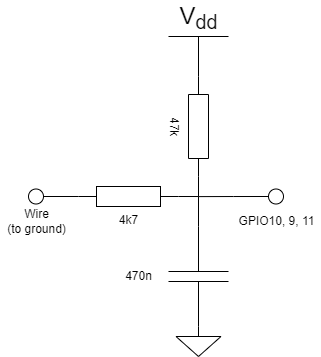

The diagram above was exported from draw.io. Its source (the exported page's mxGraphModel, read from the mxfile embedded in the PNG):
<mxGraphModel dx="440" dy="287" grid="1" gridSize="10" guides="1" tooltips="1" connect="1" arrows="1" fold="1" page="1" pageScale="1" pageWidth="827" pageHeight="1169" math="0" shadow="0">
  <root>
    <mxCell id="0" />
    <mxCell id="1" parent="0" />
    <mxCell id="9" style="edgeStyle=orthogonalEdgeStyle;html=1;exitX=1;exitY=0.5;exitDx=0;exitDy=0;exitPerimeter=0;entryX=1;entryY=0.5;entryDx=0;entryDy=0;entryPerimeter=0;endArrow=none;endFill=0;rounded=0;" edge="1" parent="1" source="2" target="3">
      <mxGeometry relative="1" as="geometry" />
    </mxCell>
    <mxCell id="2" value="4k7" style="pointerEvents=1;verticalLabelPosition=bottom;shadow=0;dashed=0;align=center;html=1;verticalAlign=top;shape=mxgraph.electrical.resistors.resistor_1;" vertex="1" parent="1">
      <mxGeometry x="240" y="310" width="100" height="20" as="geometry" />
    </mxCell>
    <mxCell id="3" value="47k" style="pointerEvents=1;verticalLabelPosition=bottom;shadow=0;dashed=0;align=center;html=1;verticalAlign=top;shape=mxgraph.electrical.resistors.resistor_1;rotation=90;" vertex="1" parent="1">
      <mxGeometry x="310" y="240" width="100" height="20" as="geometry" />
    </mxCell>
    <mxCell id="7" style="edgeStyle=none;html=1;exitX=1;exitY=0.5;exitDx=0;exitDy=0;entryX=0;entryY=0.5;entryDx=0;entryDy=0;entryPerimeter=0;endArrow=none;endFill=0;" edge="1" parent="1" source="4" target="2">
      <mxGeometry relative="1" as="geometry" />
    </mxCell>
    <mxCell id="4" value="" style="verticalLabelPosition=bottom;shadow=0;dashed=0;align=center;html=1;verticalAlign=top;strokeWidth=1;shape=ellipse;perimeter=ellipsePerimeter;" vertex="1" parent="1">
      <mxGeometry x="190" y="312.5" width="15" height="15" as="geometry" />
    </mxCell>
    <mxCell id="10" style="edgeStyle=orthogonalEdgeStyle;rounded=0;html=1;exitX=0;exitY=0.5;exitDx=0;exitDy=0;exitPerimeter=0;endArrow=none;endFill=0;" edge="1" parent="1" source="6">
      <mxGeometry relative="1" as="geometry">
        <mxPoint x="360" y="320" as="targetPoint" />
      </mxGeometry>
    </mxCell>
    <mxCell id="6" value="" style="pointerEvents=1;verticalLabelPosition=bottom;shadow=0;dashed=0;align=center;html=1;verticalAlign=top;shape=mxgraph.electrical.capacitors.capacitor_1;direction=south;" vertex="1" parent="1">
      <mxGeometry x="330" y="350" width="60" height="100" as="geometry" />
    </mxCell>
    <mxCell id="12" style="edgeStyle=orthogonalEdgeStyle;rounded=0;html=1;exitX=0;exitY=0.5;exitDx=0;exitDy=0;endArrow=none;endFill=0;" edge="1" parent="1" source="11">
      <mxGeometry relative="1" as="geometry">
        <mxPoint x="360" y="320.1111111111111" as="targetPoint" />
      </mxGeometry>
    </mxCell>
    <mxCell id="11" value="" style="verticalLabelPosition=bottom;shadow=0;dashed=0;align=center;html=1;verticalAlign=top;strokeWidth=1;shape=ellipse;perimeter=ellipsePerimeter;" vertex="1" parent="1">
      <mxGeometry x="430" y="312.5" width="15" height="15" as="geometry" />
    </mxCell>
    <mxCell id="13" value="" style="pointerEvents=1;verticalLabelPosition=bottom;shadow=0;dashed=0;align=center;html=1;verticalAlign=top;shape=mxgraph.electrical.signal_sources.signal_ground;" vertex="1" parent="1">
      <mxGeometry x="337.5" y="450" width="45" height="30" as="geometry" />
    </mxCell>
    <mxCell id="15" value="V&lt;sub&gt;dd&lt;/sub&gt;" style="verticalLabelPosition=top;verticalAlign=bottom;shape=mxgraph.electrical.signal_sources.vdd;shadow=0;dashed=0;align=center;strokeWidth=1;fontSize=24;html=1;flipV=1;" vertex="1" parent="1">
      <mxGeometry x="330" y="160" width="60" height="40" as="geometry" />
    </mxCell>
    <mxCell id="16" value="470n" style="text;html=1;align=center;verticalAlign=middle;resizable=0;points=[];autosize=1;strokeColor=none;fillColor=none;" vertex="1" parent="1">
      <mxGeometry x="280" y="390" width="40" height="20" as="geometry" />
    </mxCell>
    <mxCell id="17" value="Wire&lt;br&gt;(to ground)" style="text;html=1;align=center;verticalAlign=middle;resizable=0;points=[];autosize=1;strokeColor=none;fillColor=none;" vertex="1" parent="1">
      <mxGeometry x="162.5" y="330" width="70" height="30" as="geometry" />
    </mxCell>
    <mxCell id="18" value="GPIO10, 9, 11" style="text;html=1;align=center;verticalAlign=middle;resizable=0;points=[];autosize=1;strokeColor=none;fillColor=none;" vertex="1" parent="1">
      <mxGeometry x="392.5" y="335" width="90" height="20" as="geometry" />
    </mxCell>
  </root>
</mxGraphModel>